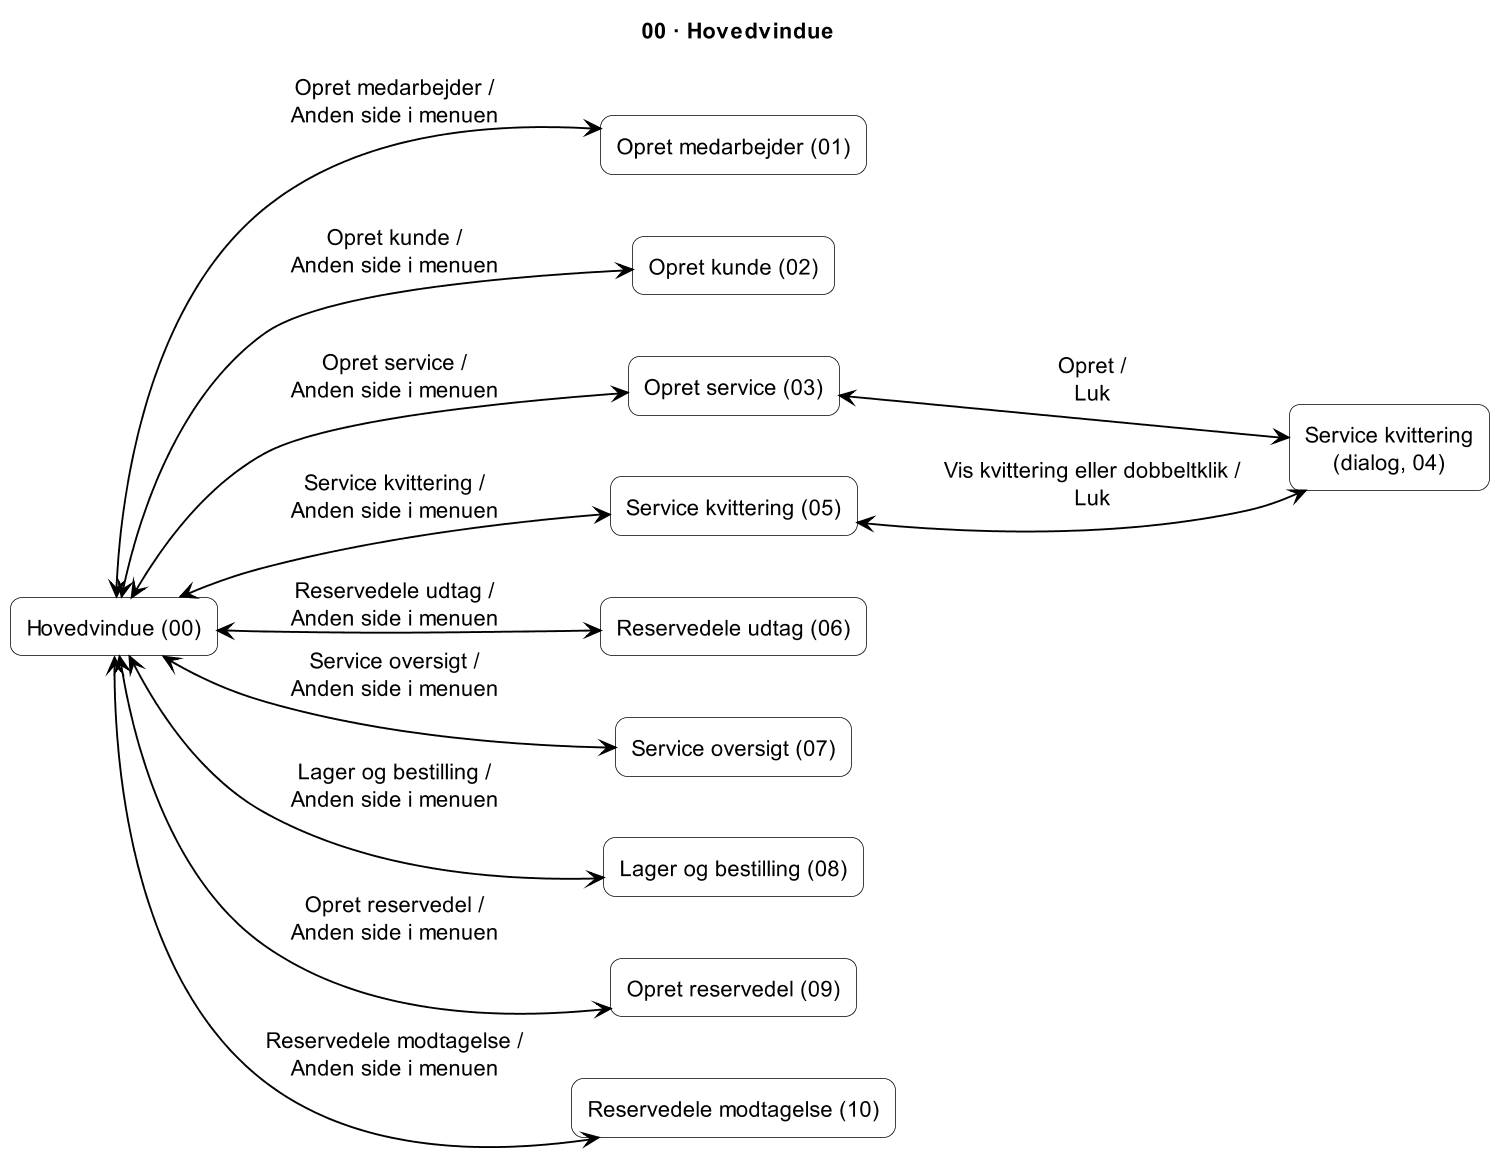

The diagram above was rendered by PlantUML. Its source (embedded in the PNG):
@startuml
title 00 · Hovedvindue
skinparam shadowing false
skinparam dpi 150
skinparam defaultTextAlignment center
skinparam defaultFontSize 14
skinparam ArrowColor black
skinparam ArrowThickness 1.2
skinparam rectangle {
  BackgroundColor white
  BorderColor black
  RoundCorner 15
}

left to right direction

rectangle "Hovedvindue (00)" as H
rectangle "Opret medarbejder (01)" as P01
rectangle "Opret kunde (02)" as P02
rectangle "Opret service (03)" as P03
rectangle "Service kvittering\n(dialog, 04)" as D04
rectangle "Service kvittering (05)" as P05
rectangle "Reservedele udtag (06)" as P06
rectangle "Service oversigt (07)" as P07
rectangle "Lager og bestilling (08)" as P08
rectangle "Opret reservedel (09)" as P09
rectangle "Reservedele modtagelse (10)" as P10

H <--> P01 : Opret medarbejder /\nAnden side i menuen
H <--> P02 : Opret kunde /\nAnden side i menuen
H <--> P03 : Opret service /\nAnden side i menuen
H <--> P05 : Service kvittering /\nAnden side i menuen
H <--> P06 : Reservedele udtag /\nAnden side i menuen
H <--> P07 : Service oversigt /\nAnden side i menuen
H <--> P08 : Lager og bestilling /\nAnden side i menuen
H <--> P09 : Opret reservedel /\nAnden side i menuen
H <--> P10 : Reservedele modtagelse /\nAnden side i menuen
P03 <--> D04 : Opret /\nLuk
P05 <--> D04 : Vis kvittering eller dobbeltklik /\nLuk
@enduml